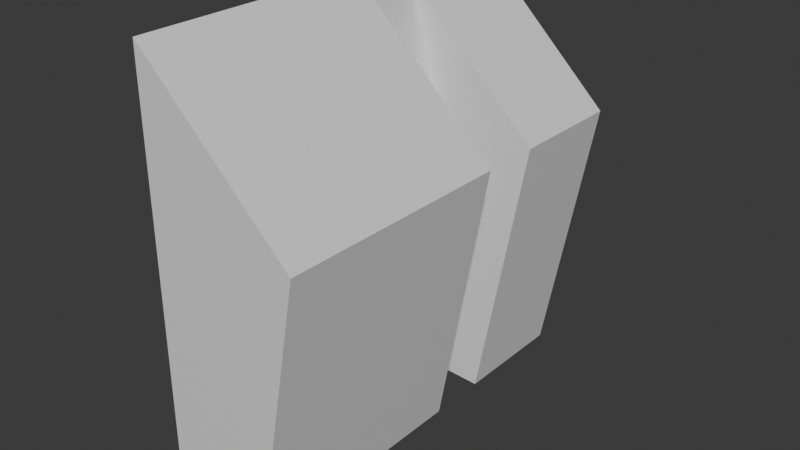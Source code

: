 # Source: card_reader.blend  (saved by Blender 4.3.32; exported with 4.5.12 LTS)
import bpy
from mathutils import Matrix  # noqa: F401  (used for matrix-valued properties, if any)

bpy.ops.wm.read_factory_settings(use_empty=True)
scene = bpy.context.scene
scene.name = 'Scene'

# ---- collections
col_collection = bpy.data.collections.new('Collection'); scene.collection.children.link(col_collection)

# ---- materials (node trees are filled in below, after node groups)
mat_reader = bpy.data.materials.new('Reader')
mat_reader.use_transparent_shadow = False

# ---- material node trees
mat_reader.use_nodes = True; mat_reader.node_tree.nodes.clear()
_N = mat_reader.node_tree.nodes; _L = mat_reader.node_tree.links
n0 = _N.new('ShaderNodeBsdfPrincipled'); n0.name = 'Principled BSDF'; n0.location = (10, 300)
n0.inputs[3].default_value = 1.45
n1 = _N.new('ShaderNodeOutputMaterial'); n1.name = 'Material Output'; n1.location = (300, 300)
_L.new(n0.outputs[0], n1.inputs[0])
n1.is_active_output = True

# ---- world
world_world = bpy.data.worlds.new('World'); scene.world = world_world
world_world.use_nodes = True; world_world.node_tree.nodes.clear()
_N = world_world.node_tree.nodes; _L = world_world.node_tree.links
n0 = _N.new('ShaderNodeOutputWorld'); n0.name = 'World Output'; n0.location = (300, 300)
n1 = _N.new('ShaderNodeBackground'); n1.name = 'Background'; n1.location = (10, 300)
n1.inputs[0].default_value = (0.05088, 0.05088, 0.05088, 1.0)
_L.new(n1.outputs[0], n0.inputs[0])
n0.is_active_output = True
world_world.color = (0.05088, 0.05088, 0.05088)
world_world.use_sun_shadow = False
world_world.sun_shadow_jitter_overblur = 0.0

# ---- meshes
me_cube_001 = bpy.data.meshes.new('Cube.001')
me_cube_001.from_pydata([(-1.0, -1.0, -1.0), (-2.0, -1.0, 0.3093), (-1.0, 1.0, -1.0), (-2.0, 1.0, 0.3093), (1.0, -1.0, -1.0), (1.0, -1.0, 1.0), (1.0, 1.0, -1.0), (1.0, 1.0, 1.0), (-0.136, 0.4286, -0.9898), (-0.136, 0.1429, -0.9898), (0.9965, 0.4286, 1.0), (0.9965, 0.1429, 1.0), (-0.1516, 0.1429, 0.151), (-1.0, 0.4286, -1.0), (-1.0, 0.1429, -1.0), (-2.0, 0.1429, 0.3093), (-2.0, 0.4286, 0.3093), (-0.1516, 0.4286, 0.151), (0.6848, 0.1429, 0.9291), (0.6871, 0.4286, 0.9291)], [], [(13, 16, 3, 2), (6, 7, 10, 11, 5, 4), (10, 7, 3, 16), (5, 11, 15, 1), (5, 1, 0, 4), (3, 7, 6, 2), (14, 0, 1, 15), (0, 14, 9, 8, 13, 2, 6, 4), (12, 17, 8, 9), (11, 12, 9, 14, 15), (10, 16, 13, 8, 17), (12, 18, 19, 17), (11, 10, 19, 18)])
_uv = me_cube_001.uv_layers.new(name='UVMap')
_uv.uv.foreach_set('vector', [0.7589, 0.9446, 0.7589, 0.7494, 0.8432, 0.7494, 0.8432, 0.9446, 0.2951, 0.7495, 0.2951, 0.4543, 0.3795, 0.4543, 0.4216, 0.4543, 0.5903, 0.4543, 0.5903, 0.7495, 0.8854, 0.4548, 0.9697, 0.4543, 0.9697, 0.9048, 0.8854, 0.9048, 0.8314, 4.415e-09, 1.0, 0.0004433, 1.0, 0.4505, 0.8314, 0.4506, 0.2951, -4.691e-09, 0.1932, 0.4427, 2.228e-08, 0.2951, 1.328e-15, 1.759e-08, 0.2951, 0.4543, 0.2951, -2.861e-08, 0.5827, 0.06621, 0.5165, 0.3538, 0.7589, 0.9446, 0.5903, 0.9446, 0.5903, 0.7494, 0.7589, 0.7494, 0.5903, 0.7494, 0.5903, 0.5808, 0.7178, 0.5808, 0.7178, 0.5386, 0.5903, 0.5386, 0.5903, 0.4543, 0.8854, 0.4543, 0.8854, 0.7494, 0.2486, 0.6451, 0.2908, 0.6451, 0.2908, 0.8135, 0.2486, 0.8135, 0.5827, 1.41e-08, 0.6668, 0.1932, 0.8314, 0.2288, 0.8042, 0.3534, 0.5827, 0.4538, 0.2486, 0.4427, 0.2486, 0.8965, 0.02718, 0.7961, 2.476e-08, 0.6715, 0.1645, 0.636, 0.2486, 0.6451, 0.2486, 0.4895, 0.2908, 0.4892, 0.2908, 0.6451, 0.2486, 0.4427, 0.2908, 0.4427, 0.2908, 0.4892, 0.2486, 0.4895])
me_cube_001.materials.append(mat_reader)
me_cube_001.update()

# ---- objects
ob_reader = bpy.data.objects.new('Reader', me_cube_001)

# ---- transforms, parenting, visibility, modifiers, constraints
ob_reader.location = (0.0, 0.0, 0.0)
ob_reader.scale = (-0.06489, 0.2718, 0.2718)

# ---- collection membership
col_collection.objects.link(ob_reader)

# ---- scene / render settings (as saved in the file)
scene.frame_start = 1; scene.frame_end = 250; scene.frame_set(1)
scene.render.engine = 'BLENDER_EEVEE_NEXT'
scene.cycles.sampling_pattern = 'TABULATED_SOBOL'
bpy.context.view_layer.update()

# ---- added for rendering (the .blend has no active camera and no usable light): camera, sun
cam_auto = bpy.data.cameras.new('AutoCamera')
cam_auto.lens = 50.0
cam_auto.sensor_width = 36.0
cam_auto.clip_end = 1000.0
ob_auto_camera = bpy.data.objects.new('AutoCamera', cam_auto)
scene.collection.objects.link(ob_auto_camera)
ob_auto_camera.location = (0.766345, -0.88068, 0.587178)
ob_auto_camera.rotation_euler = (1.09748, -7.21219e-08, 0.694738)
scene.camera = ob_auto_camera
light_auto_sun = bpy.data.lights.new('AutoSun', 'SUN')
light_auto_sun.energy = 3.0
light_auto_sun.angle = 0.0523599
ob_auto_sun = bpy.data.objects.new('AutoSun', light_auto_sun)
scene.collection.objects.link(ob_auto_sun)
ob_auto_sun.rotation_euler = (0.872665, 0.174533, 0.523599)
bpy.context.view_layer.update()
